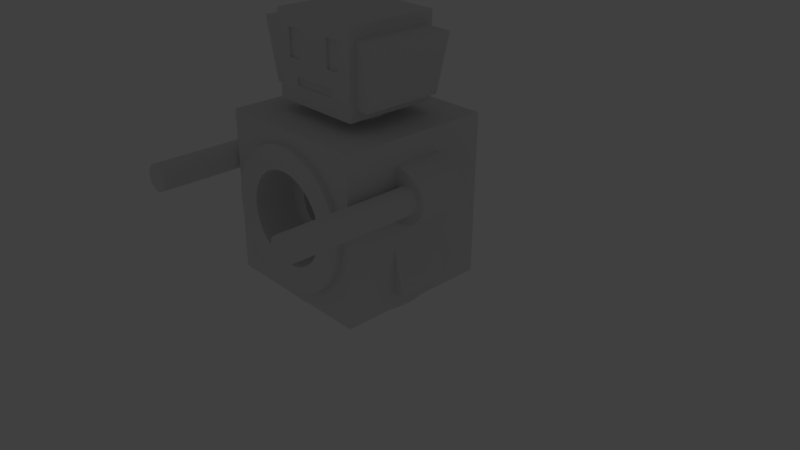 # Source: enemyturret.blend  (saved by Blender 2.79.0; exported with 4.5.12 LTS)
import bpy
from mathutils import Matrix  # noqa: F401  (used for matrix-valued properties, if any)

bpy.ops.wm.read_factory_settings(use_empty=True)
scene = bpy.context.scene
scene.name = 'Scene'

# ---- collections
col_collection_1 = bpy.data.collections.new('Collection 1'); scene.collection.children.link(col_collection_1)
col_collection_3 = bpy.data.collections.new('Collection 3'); scene.collection.children.link(col_collection_3)
col_collection_20 = bpy.data.collections.new('Collection 20'); scene.collection.children.link(col_collection_20)
col_collection_20.hide_render = True
col_collection_20.hide_viewport = True

# ---- world
world_world = bpy.data.worlds.new('World'); scene.world = world_world
world_world.color = (0.05088, 0.05088, 0.05088)
world_world.use_sun_shadow = False
world_world.sun_shadow_jitter_overblur = 0.0
world_world.cycles.sampling_method = 'MANUAL'

# ---- cameras
cam_camera_001 = bpy.data.cameras.new('Camera.001')
cam_camera_001.clip_end = 100.0
cam_camera_001.lens = 35.0
cam_camera_001.sensor_width = 32.0
cam_camera_001.sensor_height = 18.0
cam_camera_001.ortho_scale = 7.314
cam_camera_001.dof.focus_distance = 0.0
cam_camera_001.dof.aperture_fstop = 128.0

# ---- lights
light_lamp_001 = bpy.data.lights.new('Lamp.001', 'POINT')
light_lamp_001.transmission_factor = 0.0
light_lamp_001.cutoff_distance = 30.0
light_lamp_001.energy = 100.0
light_lamp_001.shadow_buffer_clip_start = 1.001
light_lamp_001.shadow_soft_size = 0.1
light_lamp_001.shadow_maximum_resolution = 0.006
light_lamp_001.use_absolute_resolution = True

# ---- meshes
me_cube_002 = bpy.data.meshes.new('Cube.002')
me_cube_002.from_pydata([(0.3209, -1.135, -0.8809), (-0.3889, -1.135, -0.8809), (2.0, -1.186, 0.5158), (2.0, -1.154, 0.5127), (2.0, -1.124, 0.5034), (2.0, -1.095, 0.4882), (2.0, -1.071, 0.4678), (2.0, -1.05, 0.4429), (2.0, -1.035, 0.4146), (2.0, -1.026, 0.3838), (2.0, -1.022, 0.3518), (2.0, -1.026, 0.3198), (2.0, -1.035, 0.289), (2.0, -1.05, 0.2607), (2.0, -1.071, 0.2358), (2.0, -1.095, 0.2154), (2.0, -1.124, 0.2003), (2.0, -1.154, 0.1909), (2.0, -1.186, 0.1878), (2.0, -1.218, 0.1909), (2.0, -1.249, 0.2003), (2.0, -1.278, 0.2154), (2.0, -1.302, 0.2358), (2.0, -1.323, 0.2607), (2.0, -1.338, 0.289), (2.0, -1.347, 0.3198), (2.0, -1.351, 0.3518), (2.0, -1.347, 0.3838), (2.0, -1.338, 0.4146), (2.0, -1.323, 0.4429), (2.0, -1.302, 0.4678), (2.0, -1.278, 0.4882), (2.0, -1.249, 0.5034), (2.0, -1.218, 0.5127), (-0.3457, -1.041, -0.001553), (0.2929, -1.041, -0.001558), (-0.3457, -1.132, 0.01854), (0.2929, -1.132, 0.01853), (-0.3457, -1.217, 0.05117), (0.2929, -1.217, 0.05116), (-0.3456, -1.291, 0.09507), (0.2929, -1.291, 0.09507), (-0.3456, -1.352, 0.1486), (0.2929, -1.352, 0.1486), (-0.3456, -1.397, 0.2096), (0.2929, -1.397, 0.2096), (-0.3456, -1.425, 0.2758), (0.2929, -1.425, 0.2758), (-0.3456, -1.434, 0.3447), (0.2929, -1.434, 0.3447), (-0.3456, -1.425, 0.4136), (0.2929, -1.425, 0.4136), (-0.3456, -1.397, 0.4798), (0.2929, -1.397, 0.4798), (-0.3456, -1.352, 0.5409), (0.2929, -1.352, 0.5409), (-0.3456, -1.291, 0.5944), (0.2929, -1.291, 0.5944), (-0.3456, -1.217, 0.6383), (0.2929, -1.217, 0.6383), (-0.3456, -1.132, 0.6709), (0.2929, -1.132, 0.6709), (-0.3456, -1.041, 0.691), (0.2929, -1.041, 0.691), (1.0, 0.0, 0.8317), (1.077, -1.285e-08, 0.8317), (1.077, -3.049e-07, -0.9609), (1.077, -0.1749, -0.9436), (1.0, -0.343, -0.8926), (1.077, -0.343, -0.8926), (1.0, -0.498, -0.8098), (1.077, -0.498, -0.8098), (1.0, -0.6338, -0.6983), (1.077, -0.6338, -0.6983), (1.0, -0.7452, -0.5625), (1.077, -0.7452, -0.5625), (1.0, -0.8281, -0.4076), (1.077, -0.8281, -0.4076), (1.0, -0.8791, -0.2394), (1.077, -0.8791, -0.2394), (1.0, -0.8963, -0.06456), (1.077, -0.8963, -0.06456), (1.0, -0.8791, 0.1103), (1.077, -0.8791, 0.1103), (1.0, -0.8281, 0.2784), (1.077, -0.8281, 0.2784), (1.0, -0.7452, 0.4334), (1.077, -0.7452, 0.4334), (1.0, -0.6338, 0.5692), (1.077, -0.6338, 0.5692), (1.0, -0.498, 0.6807), (1.077, -0.498, 0.6807), (1.0, -0.343, 0.7635), (1.077, -0.343, 0.7635), (1.0, -0.1749, 0.8145), (1.077, -0.1749, 0.8145), (-0.9004, 1.074e-08, -1.216), (-0.9004, 0.0, -1.098), (0.9004, -3.041e-07, -1.216), (0.8831, -0.1757, -1.216), (0.8831, -0.1757, -1.098), (0.8318, -0.3446, -1.216), (0.8318, -0.3446, -1.098), (0.7486, -0.5002, -1.216), (0.7486, -0.5002, -1.098), (0.6366, -0.6366, -1.216), (0.6366, -0.6366, -1.098), (0.5002, -0.7486, -1.216), (0.5002, -0.7486, -1.098), (0.3446, -0.8318, -1.216), (0.3446, -0.8318, -1.098), (0.1756, -0.8831, -1.216), (0.1756, -0.8831, -1.098), (-8.801e-07, -0.9004, -1.216), (-8.801e-07, -0.9004, -1.098), (-0.1757, -0.8831, -1.216), (-0.1757, -0.8831, -1.098), (-0.3446, -0.8318, -1.216), (-0.3446, -0.8318, -1.098), (-0.5002, -0.7486, -1.216), (-0.5002, -0.7486, -1.098), (-0.6366, -0.6366, -1.216), (-0.6366, -0.6366, -1.098), (-0.7486, -0.5002, -1.216), (-0.7486, -0.5002, -1.098), (-0.8318, -0.3445, -1.216), (-0.8318, -0.3445, -1.098), (-0.8831, -0.1756, -1.216), (-0.8831, -0.1756, -1.098), (0.3567, 2.693e-08, 1.144), (0.3567, 2.693e-08, 1.0), (0.3498, -0.06958, 1.144), (0.3498, -0.06958, 1.0), (0.3295, -0.1365, 1.144), (0.3295, -0.1365, 1.0), (0.2966, -0.1982, 1.144), (0.2966, -0.1982, 1.0), (0.2522, -0.2522, 1.144), (0.2522, -0.2522, 1.0), (0.1982, -0.2966, 1.144), (0.1982, -0.2966, 1.0), (0.1365, -0.3295, 1.144), (0.1365, -0.3295, 1.0), (0.06958, -0.3498, 1.144), (0.06958, -0.3498, 1.0), (-1.162e-07, -0.3567, 1.144), (-1.162e-07, -0.3567, 1.0), (-0.06958, -0.3498, 1.144), (-0.06958, -0.3498, 1.0), (-0.1365, -0.3295, 1.144), (-0.1365, -0.3295, 1.0), (-0.1982, -0.2966, 1.144), (-0.1982, -0.2966, 1.0), (-0.2522, -0.2522, 1.144), (-0.2522, -0.2522, 1.0), (-0.2966, -0.1982, 1.144), (-0.2966, -0.1982, 1.0), (-0.3295, -0.1365, 1.144), (-0.3295, -0.1365, 1.0), (-0.3498, -0.06958, 1.144), (-0.3498, -0.06958, 1.0), (-0.3567, 3.444e-07, 1.144), (-0.3567, 3.444e-07, 1.0), (-1.0, -1.0, -1.098), (-1.0, -1.0, 1.0), (-1.0, 0.0, -1.098), (-1.0, 0.0, 1.0), (1.0, -1.0, -1.098), (1.0, -1.0, 1.0), (1.0, 0.0, -1.098), (1.0, 0.0, 1.0), (0.0, -1.0, 1.0), (-0.6051, -0.6051, 1.144), (-0.6051, 0.0, 1.144), (0.6051, -0.6051, 1.144), (0.6051, 0.0, 1.144), (8.826e-09, -0.6051, 1.144), (-0.6051, -0.6051, 2.19), (-0.6051, 0.0, 2.19), (0.6051, -0.6051, 2.19), (0.6051, 0.0, 2.19), (-0.5177, -0.6051, 1.279), (0.5177, -0.6051, 1.279), (0.5177, -0.6051, 2.03), (-0.5177, -0.6051, 2.03), (0.5177, -0.9621, 2.03), (-0.5177, -0.9621, 2.03), (0.5177, -0.7836, 1.279), (-0.5177, -0.7836, 1.279), (0.0, -1.0, -1.098), (-0.6051, -0.416, 2.19), (0.6051, -0.416, 2.19), (0.6051, -0.416, 1.144), (-0.6051, -0.416, 1.144), (-0.6051, -0.2309, 2.19), (-0.6051, -0.2309, 1.144), (0.6051, -0.2309, 2.19), (0.6051, -0.2309, 1.144), (0.6051, -0.6051, 2.007), (0.6051, 0.0, 2.007), (-0.6051, -0.6051, 2.007), (-0.6051, 0.0, 2.007), (-0.5177, -0.6051, 1.899), (0.5177, -0.6051, 1.899), (-0.5177, -0.9309, 1.899), (0.5177, -0.9309, 1.899), (-0.6051, -0.416, 2.007), (0.6051, -0.416, 2.007), (-0.6051, -0.2309, 2.007), (0.6051, -0.2309, 2.007), (-0.6051, -0.6051, 1.662), (-0.5177, -0.6051, 1.652), (0.5177, -0.8721, 1.652), (0.6051, -0.6051, 1.662), (0.6051, 0.0, 1.662), (-0.6051, 0.0, 1.662), (0.5177, -0.6051, 1.652), (-0.5177, -0.8721, 1.652), (-0.6051, -0.416, 1.662), (0.6051, -0.416, 1.662), (-0.6051, -0.2309, 1.662), (0.6051, -0.2309, 1.662), (0.5744, -0.416, 1.662), (0.5744, -0.416, 2.007), (0.5744, -0.2309, 1.662), (0.5744, -0.2309, 2.007), (-0.6051, -0.6051, 1.457), (-0.5177, -0.6051, 1.504), (0.5177, -0.8371, 1.504), (0.6051, -0.6051, 1.457), (0.6051, 0.0, 1.457), (-0.6051, 0.0, 1.457), (0.5177, -0.6051, 1.504), (-0.5177, -0.8371, 1.504), (-0.6051, -0.416, 1.457), (0.6051, -0.416, 1.457), (-0.6051, -0.2309, 1.457), (0.6051, -0.2309, 1.457), (0.6051, -0.2907, 2.19), (0.6051, -0.2907, 1.144), (-0.6051, -0.2907, 2.19), (-0.6051, -0.2907, 1.144), (0.6051, -0.2907, 2.007), (-0.6051, -0.2907, 2.007), (-0.6051, -0.2907, 1.662), (0.6051, -0.2907, 1.662), (0.5744, -0.2907, 2.007), (0.5744, -0.2907, 1.662), (0.6051, -0.2907, 1.457), (-0.6051, -0.2907, 1.457), (-0.6051, -0.6051, 1.358), (-0.5177, -0.6051, 1.433), (0.5177, -0.8202, 1.433), (0.6051, -0.6051, 1.358), (0.6051, 0.0, 1.358), (-0.6051, 0.0, 1.358), (0.5177, -0.6051, 1.433), (-0.5177, -0.8202, 1.433), (-0.6051, -0.416, 1.358), (0.6051, -0.416, 1.358), (-0.6051, -0.2309, 1.358), (0.6051, -0.2309, 1.358), (-0.6051, -0.2907, 1.358), (0.6051, -0.2907, 1.358), (0.5822, 0.0, 1.358), (0.5822, 0.0, 1.457), (0.5822, -0.2309, 1.358), (0.5822, -0.2309, 1.457), (0.5822, -0.2907, 1.457), (0.5822, -0.2907, 1.358), (0.9004, -3.041e-07, -1.098), (1.0, -3.04e-07, -0.9609), (1.0, -0.1749, -0.9436), (1.077, -0.1141, -0.6224), (1.077, -2.035e-07, -0.6337), (1.077, -0.2239, -0.5891), (1.077, -0.325, -0.5351), (1.077, -0.4136, -0.4623), (1.077, -0.4864, -0.3737), (1.077, -0.5404, -0.2726), (1.077, -0.585, -0.0487), (1.077, -0.5737, -0.1628), (1.077, -0.5737, 0.06543), (1.077, -0.5404, 0.1752), (1.077, -0.4864, 0.2763), (1.077, -0.4136, 0.3649), (1.077, -0.325, 0.4377), (1.077, -0.2239, 0.4917), (1.077, -0.1141, 0.525), (1.077, -1.285e-08, 0.5363), (0.5299, -0.1141, -0.6224), (0.5299, 0.0, -0.6337), (0.5299, -0.2239, -0.5891), (0.5299, -0.325, -0.5351), (0.5299, -0.4136, -0.4623), (0.5299, -0.4864, -0.3737), (0.5299, -0.5404, -0.2726), (0.5299, -0.585, -0.0487), (0.5299, -0.5737, -0.1628), (0.5299, -0.5737, 0.06543), (0.5299, -0.5404, 0.1752), (0.5299, -0.4864, 0.2763), (0.5299, -0.4136, 0.3649), (0.5299, -0.325, 0.4377), (0.5299, -0.2239, 0.4917), (0.5299, -0.1141, 0.525), (0.5299, 0.0, 0.5363), (0.5299, -0.3522, 0.09718), (0.5299, -0.317, 0.1631), (0.5299, -0.2696, -0.3182), (0.5299, -0.317, -0.2605), (0.5299, -0.2118, -0.3657), (0.5299, -0.3739, -0.1231), (0.5299, -0.3812, -0.0487), (0.5299, -0.3739, 0.02567), (0.5299, -0.3522, -0.1946), (0.5299, -0.07437, -0.4226), (0.5299, -1.305e-07, -0.4299), (0.5299, -0.1459, -0.4009), (0.5299, -0.07437, 0.3252), (0.5299, -0.1459, 0.3035), (0.5299, -6.319e-09, 0.3325), (0.5299, -0.2695, 0.2209), (0.5299, -0.2118, 0.2683), (0.0007333, -0.3522, 0.09718), (0.0007333, -0.317, 0.1631), (0.0007332, -0.2696, -0.3182), (0.0007333, -0.317, -0.2605), (0.0007332, -0.2118, -0.3657), (0.0007333, -0.3739, -0.1231), (0.0007333, -0.3812, -0.0487), (0.0007333, -0.3739, 0.02567), (0.0007333, -0.3522, -0.1946), (0.0007331, -0.07437, -0.4226), (0.0007332, 0.0, -0.4299), (0.0007332, -0.1459, -0.4009), (0.0007332, -0.07437, 0.3252), (0.0007331, -0.1459, 0.3035), (0.0007333, 0.0, 0.3325), (0.0007331, -0.2695, 0.2209), (0.0007331, -0.2118, 0.2683), (-1.0, -1.0, -0.04903), (-1.0, 0.0, -0.04903), (1.0, -1.0, -0.04903), (0.0, -1.0, -0.04903), (0.2929, -1.0, -0.004458), (0.0, -1.0, -0.004456), (-0.3457, -1.0, -0.004453), (-0.3456, -1.0, 0.6939), (0.0, -1.0, 0.6939), (0.2929, -1.0, 0.6939), (0.2929, -1.05, 0.2607), (0.2929, -1.186, 0.5158), (0.2929, -1.218, 0.5127), (0.2929, -1.249, 0.5034), (0.2929, -1.338, 0.289), (0.2929, -1.323, 0.2607), (0.2929, -1.347, 0.3198), (0.2929, -1.302, 0.2358), (0.2929, -1.218, 0.1909), (0.2929, -1.186, 0.1878), (0.2929, -1.249, 0.2003), (0.2929, -1.026, 0.3838), (0.2929, -1.095, 0.4882), (0.2929, -1.022, 0.3518), (0.2929, -1.035, 0.4146), (0.2929, -1.154, 0.1909), (0.2929, -1.302, 0.4678), (0.2929, -1.278, 0.4882), (0.2929, -1.323, 0.4429), (0.2929, -1.026, 0.3198), (0.2929, -1.095, 0.2154), (0.2929, -1.071, 0.2358), (0.2929, -1.035, 0.289), (0.2929, -1.351, 0.3518), (0.2929, -1.278, 0.2154), (0.2929, -1.347, 0.3838), (0.2929, -1.071, 0.4678), (0.2929, -1.124, 0.2003), (0.2929, -1.05, 0.4429), (0.2929, -1.338, 0.4146), (0.2929, -1.124, 0.5034), (0.2929, -1.154, 0.5127), (-0.3889, -1.0, -0.9121), (0.3209, -1.0, -0.9121), (0.0, -1.0, -0.9121), (0.0, -1.0, -0.2961), (0.3209, -1.0, -0.2961), (-0.3889, -1.0, -0.2961)], [], [(0, 387, 386, 388, 1), (1, 388, 383), (1, 383, 385, 384, 0), (3, 2, 33, 32, 31, 30, 29, 28, 27, 26, 25, 24, 23, 22, 21, 20, 19, 18, 17, 16, 15, 14, 13, 12, 11, 10, 9, 8, 7, 6, 5, 4), (34, 35, 37, 36), (36, 37, 39, 38), (38, 39, 41, 40), (40, 41, 43, 42), (42, 43, 45, 44), (44, 45, 47, 46), (46, 47, 49, 48), (48, 49, 51, 50), (50, 51, 53, 52), (52, 53, 55, 54), (54, 55, 57, 56), (56, 57, 59, 58), (58, 59, 61, 60), (35, 345, 350, 364, 370, 373, 351, 372, 371, 378, 366, 360, 359, 361, 375, 358, 356, 355, 357, 374, 49, 47, 45, 43, 41, 39, 37), (60, 61, 63, 62), (62, 63, 350, 349, 348), (98, 270, 100, 99), (99, 100, 102, 101), (101, 102, 104, 103), (103, 104, 106, 105), (105, 106, 108, 107), (107, 108, 110, 109), (109, 110, 112, 111), (111, 112, 114, 113), (113, 114, 116, 115), (115, 116, 118, 117), (117, 118, 120, 119), (119, 120, 122, 121), (121, 122, 124, 123), (123, 124, 126, 125), (125, 126, 128, 127), (127, 128, 97, 96), (129, 131, 132, 130), (131, 133, 134, 132), (133, 135, 136, 134), (135, 137, 138, 136), (137, 139, 140, 138), (139, 141, 142, 140), (141, 143, 144, 142), (143, 145, 146, 144), (145, 147, 148, 146), (147, 149, 150, 148), (149, 151, 152, 150), (151, 153, 154, 152), (153, 155, 156, 154), (155, 157, 158, 156), (157, 159, 160, 158), (159, 161, 162, 160), (209, 199, 180, 196), (170, 130, 132, 134, 136, 138, 140, 142, 144, 146, 171, 168), (146, 148, 150, 152, 154, 156, 158, 160, 162, 166, 164, 171), (129, 175, 197, 239, 192, 174, 176, 145, 143, 141, 139, 137, 135, 133, 131), (145, 176, 172, 193, 241, 195, 173, 161, 159, 157, 155, 153, 151, 149, 147), (206, 200, 177, 190), (190, 177, 179, 191), (203, 183, 185, 205), (204, 205, 185, 186), (198, 179, 183, 203), (179, 177, 184, 183), (250, 172, 181, 251), (251, 181, 188, 257), (183, 184, 186, 185), (176, 174, 182, 181, 172), (181, 182, 187, 188), (169, 167, 189, 114, 112, 110, 108, 106, 104, 102, 100, 270), (342, 341, 164, 166), (341, 344, 346, 347, 348, 349, 171, 164), (240, 190, 191, 238), (243, 206, 190, 240), (198, 207, 191, 179), (201, 208, 194, 178), (178, 194, 196, 180), (242, 209, 196, 238), (242, 207, 223, 246), (215, 220, 208, 201), (213, 219, 207, 198), (244, 218, 206, 243), (184, 202, 204, 186), (177, 200, 202, 184), (213, 198, 203, 216), (217, 212, 205, 204), (216, 203, 205, 212), (218, 210, 200, 206), (221, 214, 199, 209), (237, 230, 214, 221), (234, 226, 210, 218), (232, 216, 212, 228), (233, 228, 212, 217), (229, 213, 216, 232), (249, 234, 218, 244), (229, 235, 219, 213), (231, 236, 220, 215), (248, 237, 221, 245), (202, 211, 217, 204), (200, 210, 211, 202), (247, 224, 225, 246), (245, 221, 224, 247), (221, 209, 225, 224), (207, 219, 222, 223), (230, 237, 267, 265), (255, 260, 236, 231), (253, 259, 235, 229), (262, 258, 234, 249), (253, 229, 232, 256), (257, 252, 228, 233), (256, 232, 228, 252), (258, 250, 226, 234), (237, 248, 268, 267), (211, 227, 233, 217), (210, 226, 227, 211), (260, 262, 249, 236), (259, 263, 248, 235), (219, 245, 247, 222), (222, 247, 246, 223), (235, 248, 245, 219), (236, 249, 244, 220), (220, 244, 243, 208), (209, 242, 246, 225), (207, 242, 238, 191), (208, 243, 240, 194), (194, 240, 238, 196), (192, 239, 263, 259), (195, 241, 262, 260), (197, 175, 254, 261), (193, 172, 250, 258), (182, 256, 252, 187), (188, 187, 252, 257), (174, 253, 256, 182), (241, 193, 258, 262), (174, 192, 259, 253), (173, 195, 260, 255), (239, 197, 261, 263), (227, 251, 257, 233), (226, 250, 251, 227), (269, 266, 267, 268), (266, 264, 265, 267), (261, 254, 264, 266), (248, 263, 269, 268), (263, 261, 266, 269), (97, 128, 126, 124, 122, 120, 118, 116, 114, 189, 163, 165), (98, 99, 101, 103, 105, 107, 109, 111, 113, 115, 117, 119, 121, 123, 125, 127, 96), (74, 72, 73, 75), (90, 88, 89, 91), (82, 80, 81, 83), (68, 272, 67, 69), (88, 86, 87, 89), (84, 82, 83, 85), (92, 90, 91, 93), (78, 76, 77, 79), (72, 70, 71, 73), (70, 68, 69, 71), (64, 94, 95, 65), (76, 74, 75, 77), (272, 271, 66, 67), (86, 84, 85, 87), (94, 92, 93, 95), (80, 78, 79, 81), (67, 66, 274, 273, 275, 276, 277, 278, 279, 281, 280, 282, 283, 284, 285, 286, 287, 288, 289, 65, 95, 93, 91, 89, 87, 85, 83, 81, 79, 77, 75, 73, 71, 69), (282, 280, 297, 299), (275, 273, 290, 292), (283, 282, 299, 300), (276, 275, 292, 293), (284, 283, 300, 301), (277, 276, 293, 294), (285, 284, 301, 302), (278, 277, 294, 295), (286, 285, 302, 303), (279, 278, 295, 296), (287, 286, 303, 304), (281, 279, 296, 298), (288, 287, 304, 305), (280, 281, 298, 297), (273, 274, 291, 290), (289, 288, 305, 306), (291, 317, 316, 318, 311, 309, 310, 315, 312, 313, 314, 307, 308, 322, 323, 320, 319, 321, 306, 305, 304, 303, 302, 301, 300, 299, 297, 298, 296, 295, 294, 293, 292, 290), (312, 315, 332, 329), (321, 319, 336, 338), (311, 318, 335, 328), (322, 308, 325, 339), (314, 313, 330, 331), (320, 323, 340, 337), (315, 310, 327, 332), (307, 314, 331, 324), (323, 322, 339, 340), (316, 317, 334, 333), (308, 307, 324, 325), (313, 312, 329, 330), (309, 311, 328, 326), (318, 316, 333, 335), (310, 309, 326, 327), (319, 320, 337, 336), (331, 330, 329, 332, 327, 326, 328, 335, 333, 334, 338, 336, 337, 340, 339, 325, 324), (165, 163, 341, 342), (343, 168, 171, 349, 350, 345, 346, 344), (167, 343, 344, 386, 387, 384, 385, 189), (189, 385, 383, 388, 386, 344, 341, 163), (64, 170, 168, 343, 80, 82, 84, 86, 88, 90, 92, 94), (272, 68, 70, 72, 74, 76, 78, 80, 343, 167, 169, 271), (347, 346, 345, 35, 34), (348, 347, 34, 36, 38, 40, 42, 44, 46, 48, 50, 52, 54, 56, 58, 60, 62), (370, 364, 10, 11), (49, 374, 376, 380, 369, 367, 368, 354, 353, 352, 382, 381, 363, 377, 379, 365, 362, 364, 350, 63, 61, 59, 57, 55, 53, 51), (372, 351, 13, 14), (351, 373, 12, 13), (376, 374, 26, 27), (362, 365, 8, 9), (364, 362, 9, 10), (379, 377, 6, 7), (352, 353, 33, 2), (359, 360, 18, 19), (369, 380, 28, 29), (360, 366, 17, 18), (353, 354, 32, 33), (377, 363, 5, 6), (375, 361, 20, 21), (363, 381, 4, 5), (371, 372, 14, 15), (368, 367, 30, 31), (380, 376, 27, 28), (378, 371, 15, 16), (358, 375, 21, 22), (355, 356, 23, 24), (382, 352, 2, 3), (365, 379, 7, 8), (374, 357, 25, 26), (373, 370, 11, 12), (361, 359, 19, 20), (354, 368, 31, 32), (381, 382, 3, 4), (366, 378, 16, 17), (357, 355, 24, 25), (367, 369, 29, 30), (356, 358, 22, 23), (384, 387, 0)])
me_cube_002.use_remesh_preserve_volume = False
me_cube_002.use_remesh_preserve_attributes = False
me_cube_002.use_mirror_vertex_groups = False
me_cube_002.update()
me_cube = bpy.data.meshes.new('Cube')
me_cube.from_pydata([(-1.0, -1.0, -1.0), (-1.0, -1.0, 1.0), (-1.0, 1.0, -1.0), (-1.0, 1.0, 1.0), (1.0, -1.0, -1.0), (1.0, -1.0, 1.0), (1.0, 1.0, -1.0), (1.0, 1.0, 1.0)], [], [(0, 1, 3, 2), (2, 3, 7, 6), (6, 7, 5, 4), (4, 5, 1, 0), (2, 6, 4, 0), (7, 3, 1, 5)])
me_cube.use_remesh_preserve_volume = False
me_cube.use_remesh_preserve_attributes = False
me_cube.use_mirror_vertex_groups = False
me_cube.update()
me_cylinder_001 = bpy.data.meshes.new('Cylinder.001')
me_cylinder_001.from_pydata([(0.0, 1.0, -1.0), (0.0, 1.0, 1.0), (0.1951, 0.9808, -1.0), (0.1951, 0.9808, 1.0), (0.3827, 0.9239, -1.0), (0.3827, 0.9239, 1.0), (0.5556, 0.8315, -1.0), (0.5556, 0.8315, 1.0), (0.7071, 0.7071, -1.0), (0.7071, 0.7071, 1.0), (0.8315, 0.5556, -1.0), (0.8315, 0.5556, 1.0), (0.9239, 0.3827, -1.0), (0.9239, 0.3827, 1.0), (0.9808, 0.1951, -1.0), (0.9808, 0.1951, 1.0), (1.0, 7.55e-08, -1.0), (1.0, 7.55e-08, 1.0), (0.9808, -0.1951, -1.0), (0.9808, -0.1951, 1.0), (0.9239, -0.3827, -1.0), (0.9239, -0.3827, 1.0), (0.8315, -0.5556, -1.0), (0.8315, -0.5556, 1.0), (0.7071, -0.7071, -1.0), (0.7071, -0.7071, 1.0), (0.5556, -0.8315, -1.0), (0.5556, -0.8315, 1.0), (0.3827, -0.9239, -1.0), (0.3827, -0.9239, 1.0), (0.1951, -0.9808, -1.0), (0.1951, -0.9808, 1.0), (-3.258e-07, -1.0, -1.0), (-3.258e-07, -1.0, 1.0), (-0.1951, -0.9808, -1.0), (-0.1951, -0.9808, 1.0), (-0.3827, -0.9239, -1.0), (-0.3827, -0.9239, 1.0), (-0.5556, -0.8315, -1.0), (-0.5556, -0.8315, 1.0), (-0.7071, -0.7071, -1.0), (-0.7071, -0.7071, 1.0), (-0.8315, -0.5556, -1.0), (-0.8315, -0.5556, 1.0), (-0.9239, -0.3827, -1.0), (-0.9239, -0.3827, 1.0), (-0.9808, -0.1951, -1.0), (-0.9808, -0.1951, 1.0), (-1.0, 9.656e-07, -1.0), (-1.0, 9.656e-07, 1.0), (-0.9808, 0.1951, -1.0), (-0.9808, 0.1951, 1.0), (-0.9239, 0.3827, -1.0), (-0.9239, 0.3827, 1.0), (-0.8315, 0.5556, -1.0), (-0.8315, 0.5556, 1.0), (-0.7071, 0.7071, -1.0), (-0.7071, 0.7071, 1.0), (-0.5556, 0.8315, -1.0), (-0.5556, 0.8315, 1.0), (-0.3827, 0.9239, -1.0), (-0.3827, 0.9239, 1.0), (-0.1951, 0.9808, -1.0), (-0.1951, 0.9808, 1.0)], [], [(0, 1, 3, 2), (2, 3, 5, 4), (4, 5, 7, 6), (6, 7, 9, 8), (8, 9, 11, 10), (10, 11, 13, 12), (12, 13, 15, 14), (14, 15, 17, 16), (16, 17, 19, 18), (18, 19, 21, 20), (20, 21, 23, 22), (22, 23, 25, 24), (24, 25, 27, 26), (26, 27, 29, 28), (28, 29, 31, 30), (30, 31, 33, 32), (32, 33, 35, 34), (34, 35, 37, 36), (36, 37, 39, 38), (38, 39, 41, 40), (40, 41, 43, 42), (42, 43, 45, 44), (44, 45, 47, 46), (46, 47, 49, 48), (48, 49, 51, 50), (50, 51, 53, 52), (52, 53, 55, 54), (54, 55, 57, 56), (56, 57, 59, 58), (58, 59, 61, 60), (3, 1, 63, 61, 59, 57, 55, 53, 51, 49, 47, 45, 43, 41, 39, 37, 35, 33, 31, 29, 27, 25, 23, 21, 19, 17, 15, 13, 11, 9, 7, 5), (60, 61, 63, 62), (62, 63, 1, 0), (0, 2, 4, 6, 8, 10, 12, 14, 16, 18, 20, 22, 24, 26, 28, 30, 32, 34, 36, 38, 40, 42, 44, 46, 48, 50, 52, 54, 56, 58, 60, 62)])
me_cylinder_001.use_remesh_preserve_volume = False
me_cylinder_001.use_remesh_preserve_attributes = False
me_cylinder_001.use_mirror_vertex_groups = False
me_cylinder_001.update()
me_cylinder = bpy.data.meshes.new('Cylinder')
me_cylinder.from_pydata([(0.0, 1.0, -1.0), (0.0, 1.0, 1.0), (-3.258e-07, -1.0, -1.0), (-3.258e-07, -1.0, 1.0), (-0.1951, -0.9808, -1.0), (-0.1951, -0.9808, 1.0), (-0.3827, -0.9239, -1.0), (-0.3827, -0.9239, 1.0), (-0.5556, -0.8315, -1.0), (-0.5556, -0.8315, 1.0), (-0.7071, -0.7071, -1.0), (-0.7071, -0.7071, 1.0), (-0.8315, -0.5556, -1.0), (-0.8315, -0.5556, 1.0), (-0.9239, -0.3827, -1.0), (-0.9239, -0.3827, 1.0), (-0.9808, -0.1951, -1.0), (-0.9808, -0.1951, 1.0), (-1.0, 9.656e-07, -1.0), (-1.0, 9.656e-07, 1.0), (-0.9808, 0.1951, -1.0), (-0.9808, 0.1951, 1.0), (-0.9239, 0.3827, -1.0), (-0.9239, 0.3827, 1.0), (-0.8315, 0.5556, -1.0), (-0.8315, 0.5556, 1.0), (-0.7071, 0.7071, -1.0), (-0.7071, 0.7071, 1.0), (-0.5556, 0.8315, -1.0), (-0.5556, 0.8315, 1.0), (-0.3827, 0.9239, -1.0), (-0.3827, 0.9239, 1.0), (-0.1951, 0.9808, -1.0), (-0.1951, 0.9808, 1.0)], [], [(2, 3, 5, 4), (4, 5, 7, 6), (6, 7, 9, 8), (8, 9, 11, 10), (10, 11, 13, 12), (12, 13, 15, 14), (14, 15, 17, 16), (16, 17, 19, 18), (18, 19, 21, 20), (20, 21, 23, 22), (22, 23, 25, 24), (24, 25, 27, 26), (26, 27, 29, 28), (28, 29, 31, 30), (5, 3, 1, 33, 31, 29, 27, 25, 23, 21, 19, 17, 15, 13, 11, 9, 7), (30, 31, 33, 32), (32, 33, 1, 0), (2, 4, 6, 8, 10, 12, 14, 16, 18, 20, 22, 24, 26, 28, 30, 32, 0)])
me_cylinder.use_remesh_preserve_volume = False
me_cylinder.use_remesh_preserve_attributes = False
me_cylinder.use_mirror_vertex_groups = False
me_cylinder.update()

# ---- objects
ob_cube = bpy.data.objects.new('Cube', me_cube_002)
ob_cube_001 = bpy.data.objects.new('Cube.001', me_cube)
ob_cylinder_001 = bpy.data.objects.new('Cylinder.001', me_cylinder_001)
ob_cylinder = bpy.data.objects.new('Cylinder', me_cylinder)
ob_camera_001 = bpy.data.objects.new('Camera.001', cam_camera_001)
ob_lamp_001 = bpy.data.objects.new('Lamp.001', light_lamp_001)

# ---- transforms, parenting, visibility, modifiers, constraints
ob_cube.location = (0.0, 0.0006482, 1.106)
ob_cube.rotation_euler = (-0.009083, 1.083e-10, 4.712)
ob_cube.lock_location = (True, False, False)
ob_cube.lineart.crease_threshold = 0.0
_m = ob_cube.modifiers.new('Mirror', 'MIRROR')
_m.use_axis = (False, True, False)
_m.use_clip = True
ob_cube_001.location = (-0.7149, 0.03463, 0.4971)
ob_cube_001.rotation_euler = (0.0, 0.236, 0.0)
ob_cube_001.scale = (0.3549, 0.3549, 0.3549)
ob_cube_001.hide_viewport = True
ob_cube_001.lineart.crease_threshold = 0.0
ob_cylinder_001.location = (-1.186, -1.0, 1.459)
ob_cylinder_001.rotation_euler = (1.571, -0.0, 0.0)
ob_cylinder_001.scale = (0.164, 0.164, 1.0)
ob_cylinder_001.hide_viewport = True
ob_cylinder_001.lineart.crease_threshold = 0.0
ob_cylinder.location = (-0.9454, 0.02638, 1.451)
ob_cylinder.rotation_euler = (1.571, -0.0, 0.0)
ob_cylinder.scale = (0.4887, 0.3531, 0.3193)
ob_cylinder.hide_viewport = True
ob_cylinder.lineart.crease_threshold = 0.0
ob_camera_001.location = (7.416, -6.285, 5.444)
ob_camera_001.rotation_euler = (1.109, 0.0, 0.8149)
ob_camera_001.lock_rotations_4d = False
ob_camera_001.empty_display_type = 'ARROWS'
ob_camera_001.color = (0.0, 0.0, 0.0, 0.0)
ob_camera_001.display_type = 'WIRE'
ob_camera_001.lineart.crease_threshold = 0.0
ob_lamp_001.location = (4.011, 1.229, 6.004)
ob_lamp_001.rotation_euler = (0.6503, 0.05522, 1.866)
ob_lamp_001.lock_rotations_4d = False
ob_lamp_001.empty_display_type = 'ARROWS'
ob_lamp_001.color = (0.0, 0.0, 0.0, 0.0)
ob_lamp_001.lineart.crease_threshold = 0.0

# ---- collection membership
col_collection_1.objects.link(ob_cube)
col_collection_3.objects.link(ob_cube_001)
col_collection_3.objects.link(ob_cylinder_001)
col_collection_3.objects.link(ob_cylinder)
col_collection_20.objects.link(ob_camera_001)
col_collection_20.objects.link(ob_lamp_001)

# ---- scene / render settings (as saved in the file)
scene.camera = ob_camera_001
scene.frame_start = 1; scene.frame_end = 250; scene.frame_set(2)
scene.render.engine = 'BLENDER_EEVEE_NEXT'
scene.render.resolution_percentage = 50
scene.render.dither_intensity = 0.0
scene.cycles.use_denoising = False
scene.cycles.samples = 128
scene.cycles.sampling_pattern = 'TABULATED_SOBOL'
scene.cycles.use_adaptive_sampling = False
scene.cycles.use_light_tree = False
scene.cycles.blur_glossy = 0.0
scene.cycles.sample_clamp_indirect = 0.0
scene.view_settings.view_transform = 'Standard'
bpy.context.view_layer.update()
